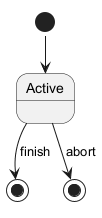

The diagram above was rendered by PlantUML. Its source (embedded in the PNG):
@startuml
state Active
state Done <<end>>
[*] --> Active
Active --> Done : finish
Active --> [*] : abort
@enduml